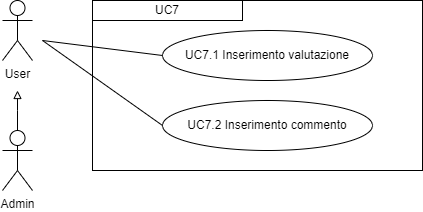

The diagram above was exported from draw.io. Its source (the exported page's mxGraphModel, read from the mxfile embedded in the PNG):
<mxGraphModel dx="1434" dy="772" grid="1" gridSize="10" guides="1" tooltips="1" connect="1" arrows="1" fold="1" page="1" pageScale="1" pageWidth="827" pageHeight="1169" math="0" shadow="0">
  <root>
    <mxCell id="0" />
    <mxCell id="1" parent="0" />
    <mxCell id="iutSHebiozzECPOfnKj3-3" value="" style="edgeStyle=orthogonalEdgeStyle;rounded=0;orthogonalLoop=1;jettySize=auto;html=1;strokeColor=#000000;endArrow=block;endFill=0;" parent="1" source="iutSHebiozzECPOfnKj3-1" edge="1">
      <mxGeometry relative="1" as="geometry">
        <mxPoint x="225" y="330" as="targetPoint" />
        <Array as="points">
          <mxPoint x="225" y="350" />
          <mxPoint x="225" y="350" />
        </Array>
      </mxGeometry>
    </mxCell>
    <mxCell id="iutSHebiozzECPOfnKj3-1" value="Admin" style="shape=umlActor;verticalLabelPosition=bottom;verticalAlign=top;html=1;outlineConnect=0;" parent="1" vertex="1">
      <mxGeometry x="210" y="370" width="30" height="60" as="geometry" />
    </mxCell>
    <mxCell id="iutSHebiozzECPOfnKj3-2" value="User" style="shape=umlActor;verticalLabelPosition=bottom;verticalAlign=top;html=1;outlineConnect=0;" parent="1" vertex="1">
      <mxGeometry x="210" y="240" width="30" height="60" as="geometry" />
    </mxCell>
    <mxCell id="iutSHebiozzECPOfnKj3-9" value="" style="rounded=0;whiteSpace=wrap;html=1;fillColor=none;" parent="1" vertex="1">
      <mxGeometry x="300" y="240" width="330" height="170" as="geometry" />
    </mxCell>
    <mxCell id="iutSHebiozzECPOfnKj3-10" value="&lt;div style=&quot;&quot;&gt;UC7&lt;/div&gt;" style="rounded=0;whiteSpace=wrap;html=1;fillColor=none;align=center;" parent="1" vertex="1">
      <mxGeometry x="300" y="240" width="150" height="20" as="geometry" />
    </mxCell>
    <mxCell id="iutSHebiozzECPOfnKj3-11" value="UC7.1 Inserimento valutazione" style="ellipse;whiteSpace=wrap;html=1;" parent="1" vertex="1">
      <mxGeometry x="370" y="270" width="210" height="50" as="geometry" />
    </mxCell>
    <mxCell id="iutSHebiozzECPOfnKj3-16" value="" style="endArrow=none;html=1;rounded=0;entryX=0;entryY=0.5;entryDx=0;entryDy=0;" parent="1" target="iutSHebiozzECPOfnKj3-11" edge="1">
      <mxGeometry width="50" height="50" relative="1" as="geometry">
        <mxPoint x="250" y="280" as="sourcePoint" />
        <mxPoint x="440" y="400" as="targetPoint" />
      </mxGeometry>
    </mxCell>
    <mxCell id="ErNdiUiOKB2leqtXfVa_-1" value="UC7.2 Inserimento commento" style="ellipse;whiteSpace=wrap;html=1;" parent="1" vertex="1">
      <mxGeometry x="370" y="340" width="210" height="50" as="geometry" />
    </mxCell>
    <mxCell id="ErNdiUiOKB2leqtXfVa_-2" value="" style="endArrow=none;html=1;rounded=0;entryX=0;entryY=0.5;entryDx=0;entryDy=0;" parent="1" target="ErNdiUiOKB2leqtXfVa_-1" edge="1">
      <mxGeometry width="50" height="50" relative="1" as="geometry">
        <mxPoint x="250" y="280" as="sourcePoint" />
        <mxPoint x="380" y="305" as="targetPoint" />
      </mxGeometry>
    </mxCell>
  </root>
</mxGraphModel>